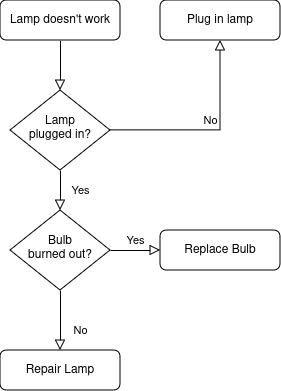

The diagram above was exported from draw.io. Its source (the exported page's mxGraphModel, read from the mxfile embedded in the PNG):
<mxGraphModel dx="1352" dy="763" grid="1" gridSize="10" guides="1" tooltips="1" connect="1" arrows="1" fold="1" page="1" pageScale="1" pageWidth="827" pageHeight="1169" math="0" shadow="0">
  <root>
    <mxCell id="WIyWlLk6GJQsqaUBKTNV-0" />
    <mxCell id="WIyWlLk6GJQsqaUBKTNV-1" parent="WIyWlLk6GJQsqaUBKTNV-0" />
    <mxCell id="WIyWlLk6GJQsqaUBKTNV-2" value="" style="rounded=0;html=1;jettySize=auto;orthogonalLoop=1;fontSize=11;endArrow=block;endFill=0;endSize=8;strokeWidth=1;shadow=0;labelBackgroundColor=none;edgeStyle=orthogonalEdgeStyle;" parent="WIyWlLk6GJQsqaUBKTNV-1" source="WIyWlLk6GJQsqaUBKTNV-3" target="WIyWlLk6GJQsqaUBKTNV-6" edge="1">
      <mxGeometry relative="1" as="geometry" />
    </mxCell>
    <mxCell id="WIyWlLk6GJQsqaUBKTNV-3" value="Lamp doesn't work" style="rounded=1;whiteSpace=wrap;html=1;fontSize=12;glass=0;strokeWidth=1;shadow=0;" parent="WIyWlLk6GJQsqaUBKTNV-1" vertex="1">
      <mxGeometry x="160" y="80" width="120" height="40" as="geometry" />
    </mxCell>
    <mxCell id="WIyWlLk6GJQsqaUBKTNV-4" value="Yes" style="rounded=0;html=1;jettySize=auto;orthogonalLoop=1;fontSize=11;endArrow=block;endFill=0;endSize=8;strokeWidth=1;shadow=0;labelBackgroundColor=none;edgeStyle=orthogonalEdgeStyle;" parent="WIyWlLk6GJQsqaUBKTNV-1" source="WIyWlLk6GJQsqaUBKTNV-6" target="WIyWlLk6GJQsqaUBKTNV-10" edge="1">
      <mxGeometry y="20" relative="1" as="geometry">
        <mxPoint as="offset" />
      </mxGeometry>
    </mxCell>
    <mxCell id="WIyWlLk6GJQsqaUBKTNV-5" value="No" style="edgeStyle=orthogonalEdgeStyle;rounded=0;html=1;jettySize=auto;orthogonalLoop=1;fontSize=11;endArrow=block;endFill=0;endSize=8;strokeWidth=1;shadow=0;labelBackgroundColor=none;" parent="WIyWlLk6GJQsqaUBKTNV-1" source="WIyWlLk6GJQsqaUBKTNV-6" target="WIyWlLk6GJQsqaUBKTNV-7" edge="1">
      <mxGeometry y="10" relative="1" as="geometry">
        <mxPoint as="offset" />
      </mxGeometry>
    </mxCell>
    <mxCell id="WIyWlLk6GJQsqaUBKTNV-6" value="Lamp&lt;br&gt;plugged in?" style="rhombus;whiteSpace=wrap;html=1;shadow=0;fontFamily=Helvetica;fontSize=12;align=center;strokeWidth=1;spacing=6;spacingTop=-4;" parent="WIyWlLk6GJQsqaUBKTNV-1" vertex="1">
      <mxGeometry x="170" y="170" width="100" height="80" as="geometry" />
    </mxCell>
    <mxCell id="WIyWlLk6GJQsqaUBKTNV-7" value="Plug in lamp" style="rounded=1;whiteSpace=wrap;html=1;fontSize=12;glass=0;strokeWidth=1;shadow=0;" parent="WIyWlLk6GJQsqaUBKTNV-1" vertex="1">
      <mxGeometry x="320" y="80" width="120" height="40" as="geometry" />
    </mxCell>
    <mxCell id="WIyWlLk6GJQsqaUBKTNV-8" value="No" style="rounded=0;html=1;jettySize=auto;orthogonalLoop=1;fontSize=11;endArrow=block;endFill=0;endSize=8;strokeWidth=1;shadow=0;labelBackgroundColor=none;edgeStyle=orthogonalEdgeStyle;" parent="WIyWlLk6GJQsqaUBKTNV-1" source="WIyWlLk6GJQsqaUBKTNV-10" target="WIyWlLk6GJQsqaUBKTNV-11" edge="1">
      <mxGeometry x="0.3333" y="20" relative="1" as="geometry">
        <mxPoint as="offset" />
      </mxGeometry>
    </mxCell>
    <mxCell id="WIyWlLk6GJQsqaUBKTNV-9" value="Yes" style="edgeStyle=orthogonalEdgeStyle;rounded=0;html=1;jettySize=auto;orthogonalLoop=1;fontSize=11;endArrow=block;endFill=0;endSize=8;strokeWidth=1;shadow=0;labelBackgroundColor=none;" parent="WIyWlLk6GJQsqaUBKTNV-1" source="WIyWlLk6GJQsqaUBKTNV-10" target="WIyWlLk6GJQsqaUBKTNV-12" edge="1">
      <mxGeometry y="10" relative="1" as="geometry">
        <mxPoint as="offset" />
      </mxGeometry>
    </mxCell>
    <mxCell id="WIyWlLk6GJQsqaUBKTNV-10" value="Bulb&lt;br&gt;burned out?" style="rhombus;whiteSpace=wrap;html=1;shadow=0;fontFamily=Helvetica;fontSize=12;align=center;strokeWidth=1;spacing=6;spacingTop=-4;" parent="WIyWlLk6GJQsqaUBKTNV-1" vertex="1">
      <mxGeometry x="170" y="290" width="100" height="80" as="geometry" />
    </mxCell>
    <mxCell id="WIyWlLk6GJQsqaUBKTNV-11" value="Repair Lamp" style="rounded=1;whiteSpace=wrap;html=1;fontSize=12;glass=0;strokeWidth=1;shadow=0;" parent="WIyWlLk6GJQsqaUBKTNV-1" vertex="1">
      <mxGeometry x="160" y="430" width="120" height="40" as="geometry" />
    </mxCell>
    <mxCell id="WIyWlLk6GJQsqaUBKTNV-12" value="Replace Bulb" style="rounded=1;whiteSpace=wrap;html=1;fontSize=12;glass=0;strokeWidth=1;shadow=0;" parent="WIyWlLk6GJQsqaUBKTNV-1" vertex="1">
      <mxGeometry x="320" y="310" width="120" height="40" as="geometry" />
    </mxCell>
  </root>
</mxGraphModel>